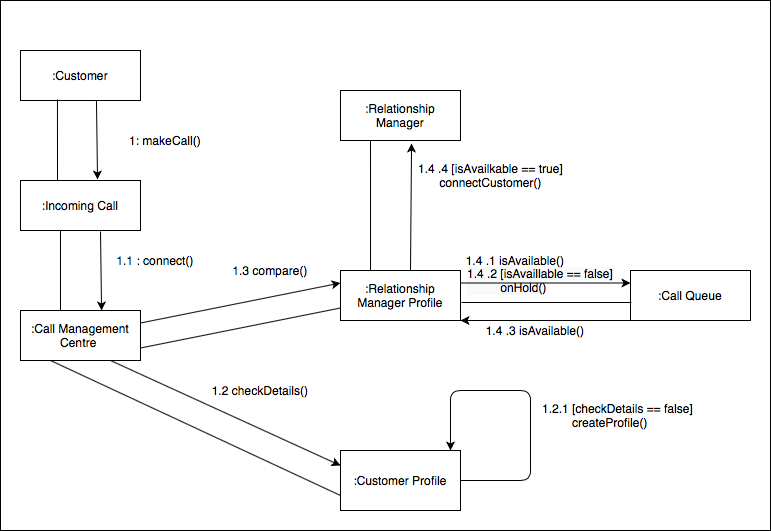

The diagram above was exported from draw.io. Its source (the exported page's mxGraphModel, read from the mxfile embedded in the PNG):
<mxGraphModel dx="946" dy="725" grid="1" gridSize="10" guides="1" tooltips="1" connect="1" arrows="1" fold="1" page="1" pageScale="1" pageWidth="827" pageHeight="1169" math="0" shadow="0">
  <root>
    <mxCell id="0" />
    <mxCell id="1" parent="0" />
    <mxCell id="fjm6wdu0JNuENM0z_xMJ-5" value="" style="rounded=0;whiteSpace=wrap;html=1;" vertex="1" parent="1">
      <mxGeometry x="30" y="50" width="770" height="530" as="geometry" />
    </mxCell>
    <mxCell id="PcUpGcl9yDPHybg6lOTZ-27" value="&lt;span style=&quot;color: rgb(0 , 0 , 0) ; font-family: &amp;#34;helvetica&amp;#34; ; font-size: 12px ; font-style: normal ; font-weight: normal ; letter-spacing: normal ; text-align: center ; text-indent: 0px ; text-transform: none ; word-spacing: 0px ; background-color: rgb(248 , 249 , 250) ; text-decoration: none ; float: none ; display: inline&quot;&gt;1.4 .2 [isAvaillable == false]&lt;br&gt;&amp;nbsp; &amp;nbsp; &amp;nbsp; &amp;nbsp; &amp;nbsp; onHold()&lt;br&gt;&lt;/span&gt;" style="text;whiteSpace=wrap;html=1;" parent="1" vertex="1">
      <mxGeometry x="495" y="310" width="160" height="30" as="geometry" />
    </mxCell>
    <mxCell id="PcUpGcl9yDPHybg6lOTZ-1" value=":Customer" style="rounded=0;whiteSpace=wrap;html=1;" parent="1" vertex="1">
      <mxGeometry x="50" y="100" width="120" height="50" as="geometry" />
    </mxCell>
    <mxCell id="PcUpGcl9yDPHybg6lOTZ-2" value=":Incoming Call" style="rounded=0;whiteSpace=wrap;html=1;" parent="1" vertex="1">
      <mxGeometry x="50" y="230" width="120" height="50" as="geometry" />
    </mxCell>
    <mxCell id="PcUpGcl9yDPHybg6lOTZ-3" value="" style="endArrow=classic;html=1;entryX=0.642;entryY=-0.02;entryDx=0;entryDy=0;exitX=0.633;exitY=1;exitDx=0;exitDy=0;exitPerimeter=0;entryPerimeter=0;" parent="1" source="PcUpGcl9yDPHybg6lOTZ-1" target="PcUpGcl9yDPHybg6lOTZ-2" edge="1">
      <mxGeometry width="50" height="50" relative="1" as="geometry">
        <mxPoint x="113" y="153" as="sourcePoint" />
        <mxPoint x="170" y="140" as="targetPoint" />
      </mxGeometry>
    </mxCell>
    <mxCell id="PcUpGcl9yDPHybg6lOTZ-4" value="" style="endArrow=none;html=1;entryX=0.308;entryY=0.98;entryDx=0;entryDy=0;entryPerimeter=0;" parent="1" target="PcUpGcl9yDPHybg6lOTZ-1" edge="1">
      <mxGeometry width="50" height="50" relative="1" as="geometry">
        <mxPoint x="87" y="230" as="sourcePoint" />
        <mxPoint x="370" y="380" as="targetPoint" />
      </mxGeometry>
    </mxCell>
    <mxCell id="PcUpGcl9yDPHybg6lOTZ-5" value=":Call Management Centre&amp;nbsp;" style="rounded=0;whiteSpace=wrap;html=1;" parent="1" vertex="1">
      <mxGeometry x="50" y="360" width="120" height="50" as="geometry" />
    </mxCell>
    <mxCell id="PcUpGcl9yDPHybg6lOTZ-7" value="" style="endArrow=classic;html=1;entryX=0.642;entryY=-0.02;entryDx=0;entryDy=0;exitX=0.633;exitY=1;exitDx=0;exitDy=0;exitPerimeter=0;entryPerimeter=0;" parent="1" edge="1">
      <mxGeometry width="50" height="50" relative="1" as="geometry">
        <mxPoint x="130.00000000000003" y="281" as="sourcePoint" />
        <mxPoint x="131.07999999999996" y="360" as="targetPoint" />
      </mxGeometry>
    </mxCell>
    <mxCell id="PcUpGcl9yDPHybg6lOTZ-8" value="" style="endArrow=none;html=1;entryX=0.308;entryY=0.98;entryDx=0;entryDy=0;entryPerimeter=0;" parent="1" edge="1">
      <mxGeometry width="50" height="50" relative="1" as="geometry">
        <mxPoint x="90" y="360" as="sourcePoint" />
        <mxPoint x="90.00000000000003" y="280" as="targetPoint" />
      </mxGeometry>
    </mxCell>
    <mxCell id="PcUpGcl9yDPHybg6lOTZ-9" value=":Customer Profile" style="rounded=0;whiteSpace=wrap;html=1;" parent="1" vertex="1">
      <mxGeometry x="370" y="500" width="120" height="60" as="geometry" />
    </mxCell>
    <mxCell id="PcUpGcl9yDPHybg6lOTZ-10" value=":Relationship Manager Profile" style="rounded=0;whiteSpace=wrap;html=1;" parent="1" vertex="1">
      <mxGeometry x="370" y="320" width="120" height="50" as="geometry" />
    </mxCell>
    <mxCell id="PcUpGcl9yDPHybg6lOTZ-11" value=":Relationship Manager" style="rounded=0;whiteSpace=wrap;html=1;" parent="1" vertex="1">
      <mxGeometry x="370" y="140" width="120" height="50" as="geometry" />
    </mxCell>
    <mxCell id="PcUpGcl9yDPHybg6lOTZ-12" value="" style="endArrow=classic;html=1;exitX=1;exitY=0.25;exitDx=0;exitDy=0;entryX=0;entryY=0.25;entryDx=0;entryDy=0;" parent="1" source="PcUpGcl9yDPHybg6lOTZ-5" target="PcUpGcl9yDPHybg6lOTZ-10" edge="1">
      <mxGeometry width="50" height="50" relative="1" as="geometry">
        <mxPoint x="320" y="430" as="sourcePoint" />
        <mxPoint x="370" y="380" as="targetPoint" />
      </mxGeometry>
    </mxCell>
    <mxCell id="PcUpGcl9yDPHybg6lOTZ-13" value="" style="endArrow=none;html=1;exitX=1;exitY=0.75;exitDx=0;exitDy=0;entryX=0;entryY=0.75;entryDx=0;entryDy=0;" parent="1" source="PcUpGcl9yDPHybg6lOTZ-5" target="PcUpGcl9yDPHybg6lOTZ-10" edge="1">
      <mxGeometry width="50" height="50" relative="1" as="geometry">
        <mxPoint x="320" y="430" as="sourcePoint" />
        <mxPoint x="370" y="380" as="targetPoint" />
      </mxGeometry>
    </mxCell>
    <mxCell id="PcUpGcl9yDPHybg6lOTZ-14" value="" style="endArrow=classic;html=1;exitX=0.75;exitY=1;exitDx=0;exitDy=0;entryX=0;entryY=0.25;entryDx=0;entryDy=0;" parent="1" source="PcUpGcl9yDPHybg6lOTZ-5" target="PcUpGcl9yDPHybg6lOTZ-9" edge="1">
      <mxGeometry width="50" height="50" relative="1" as="geometry">
        <mxPoint x="320" y="430" as="sourcePoint" />
        <mxPoint x="370" y="380" as="targetPoint" />
      </mxGeometry>
    </mxCell>
    <mxCell id="PcUpGcl9yDPHybg6lOTZ-15" value="" style="endArrow=none;html=1;entryX=0.25;entryY=1;entryDx=0;entryDy=0;exitX=0;exitY=0.75;exitDx=0;exitDy=0;" parent="1" source="PcUpGcl9yDPHybg6lOTZ-9" target="PcUpGcl9yDPHybg6lOTZ-5" edge="1">
      <mxGeometry width="50" height="50" relative="1" as="geometry">
        <mxPoint x="320" y="430" as="sourcePoint" />
        <mxPoint x="370" y="380" as="targetPoint" />
      </mxGeometry>
    </mxCell>
    <mxCell id="PcUpGcl9yDPHybg6lOTZ-16" value="" style="endArrow=none;html=1;entryX=0.25;entryY=1;entryDx=0;entryDy=0;" parent="1" target="PcUpGcl9yDPHybg6lOTZ-11" edge="1">
      <mxGeometry width="50" height="50" relative="1" as="geometry">
        <mxPoint x="400.04" y="320" as="sourcePoint" />
        <mxPoint x="400.00000000000006" y="239" as="targetPoint" />
      </mxGeometry>
    </mxCell>
    <mxCell id="PcUpGcl9yDPHybg6lOTZ-17" value="" style="endArrow=classic;html=1;entryX=0.592;entryY=1.06;entryDx=0;entryDy=0;entryPerimeter=0;" parent="1" target="PcUpGcl9yDPHybg6lOTZ-11" edge="1">
      <mxGeometry width="50" height="50" relative="1" as="geometry">
        <mxPoint x="440" y="320" as="sourcePoint" />
        <mxPoint x="440" y="240" as="targetPoint" />
      </mxGeometry>
    </mxCell>
    <mxCell id="PcUpGcl9yDPHybg6lOTZ-18" value="1: makeCall()" style="text;html=1;strokeColor=none;fillColor=none;align=center;verticalAlign=middle;whiteSpace=wrap;rounded=0;" parent="1" vertex="1">
      <mxGeometry x="150" y="180" width="90" height="20" as="geometry" />
    </mxCell>
    <mxCell id="PcUpGcl9yDPHybg6lOTZ-19" value="1.1 : connect()" style="text;html=1;strokeColor=none;fillColor=none;align=center;verticalAlign=middle;whiteSpace=wrap;rounded=0;" parent="1" vertex="1">
      <mxGeometry x="130" y="300" width="110" height="20" as="geometry" />
    </mxCell>
    <mxCell id="PcUpGcl9yDPHybg6lOTZ-20" value="1.2 checkDetails()" style="text;html=1;strokeColor=none;fillColor=none;align=center;verticalAlign=middle;whiteSpace=wrap;rounded=0;" parent="1" vertex="1">
      <mxGeometry x="230" y="430" width="120" height="20" as="geometry" />
    </mxCell>
    <mxCell id="PcUpGcl9yDPHybg6lOTZ-21" value="1.3 compare()" style="text;html=1;strokeColor=none;fillColor=none;align=center;verticalAlign=middle;whiteSpace=wrap;rounded=0;" parent="1" vertex="1">
      <mxGeometry x="260" y="310" width="80" height="20" as="geometry" />
    </mxCell>
    <mxCell id="PcUpGcl9yDPHybg6lOTZ-22" value="1.4 .1 isAvailable()" style="text;html=1;strokeColor=none;fillColor=none;align=center;verticalAlign=middle;whiteSpace=wrap;rounded=0;" parent="1" vertex="1">
      <mxGeometry x="490" y="300" width="110" height="20" as="geometry" />
    </mxCell>
    <mxCell id="PcUpGcl9yDPHybg6lOTZ-24" value=":Call Queue" style="rounded=0;whiteSpace=wrap;html=1;" parent="1" vertex="1">
      <mxGeometry x="660" y="320" width="120" height="50" as="geometry" />
    </mxCell>
    <mxCell id="PcUpGcl9yDPHybg6lOTZ-25" value="" style="endArrow=none;html=1;entryX=1.008;entryY=0.64;entryDx=0;entryDy=0;exitX=0.008;exitY=0.64;exitDx=0;exitDy=0;exitPerimeter=0;entryPerimeter=0;" parent="1" source="PcUpGcl9yDPHybg6lOTZ-24" target="PcUpGcl9yDPHybg6lOTZ-10" edge="1">
      <mxGeometry width="50" height="50" relative="1" as="geometry">
        <mxPoint x="610" y="357.5" as="sourcePoint" />
        <mxPoint x="540" y="340" as="targetPoint" />
      </mxGeometry>
    </mxCell>
    <mxCell id="PcUpGcl9yDPHybg6lOTZ-26" value="" style="endArrow=classic;html=1;exitX=1;exitY=0.25;exitDx=0;exitDy=0;entryX=0;entryY=0.25;entryDx=0;entryDy=0;" parent="1" source="PcUpGcl9yDPHybg6lOTZ-10" target="PcUpGcl9yDPHybg6lOTZ-24" edge="1">
      <mxGeometry width="50" height="50" relative="1" as="geometry">
        <mxPoint x="530" y="340" as="sourcePoint" />
        <mxPoint x="610" y="332.5" as="targetPoint" />
      </mxGeometry>
    </mxCell>
    <mxCell id="PcUpGcl9yDPHybg6lOTZ-29" value="&lt;span style=&quot;font-family: &amp;#34;helvetica&amp;#34;&quot;&gt;1.4 .4 [isAvailkable == true]&lt;br&gt;&lt;/span&gt;connectCustomer()" style="text;html=1;align=center;verticalAlign=middle;resizable=0;points=[];autosize=1;" parent="1" vertex="1">
      <mxGeometry x="440" y="210" width="160" height="30" as="geometry" />
    </mxCell>
    <mxCell id="PcUpGcl9yDPHybg6lOTZ-30" value="" style="endArrow=classic;html=1;edgeStyle=orthogonalEdgeStyle;" parent="1" target="PcUpGcl9yDPHybg6lOTZ-9" edge="1">
      <mxGeometry width="50" height="50" relative="1" as="geometry">
        <mxPoint x="490" y="530" as="sourcePoint" />
        <mxPoint x="550" y="440" as="targetPoint" />
        <Array as="points">
          <mxPoint x="560" y="530" />
          <mxPoint x="560" y="440" />
          <mxPoint x="480" y="440" />
        </Array>
      </mxGeometry>
    </mxCell>
    <mxCell id="PcUpGcl9yDPHybg6lOTZ-31" value="1.2.1 [checkDetails == false]&lt;br&gt;&amp;nbsp; &amp;nbsp; &amp;nbsp; &amp;nbsp; &amp;nbsp;createProfile()" style="text;html=1;strokeColor=none;fillColor=none;align=left;verticalAlign=middle;whiteSpace=wrap;rounded=0;" parent="1" vertex="1">
      <mxGeometry x="570" y="450" width="170" height="30" as="geometry" />
    </mxCell>
    <mxCell id="fjm6wdu0JNuENM0z_xMJ-3" value="" style="endArrow=classic;html=1;exitX=0;exitY=1;exitDx=0;exitDy=0;entryX=1;entryY=1;entryDx=0;entryDy=0;" edge="1" parent="1" source="PcUpGcl9yDPHybg6lOTZ-24" target="PcUpGcl9yDPHybg6lOTZ-10">
      <mxGeometry width="50" height="50" relative="1" as="geometry">
        <mxPoint x="400" y="430" as="sourcePoint" />
        <mxPoint x="450" y="380" as="targetPoint" />
      </mxGeometry>
    </mxCell>
    <mxCell id="fjm6wdu0JNuENM0z_xMJ-4" value="1.4 .3 isAvailable()" style="text;html=1;strokeColor=none;fillColor=none;align=center;verticalAlign=middle;whiteSpace=wrap;rounded=0;" vertex="1" parent="1">
      <mxGeometry x="510" y="370" width="110" height="20" as="geometry" />
    </mxCell>
  </root>
</mxGraphModel>